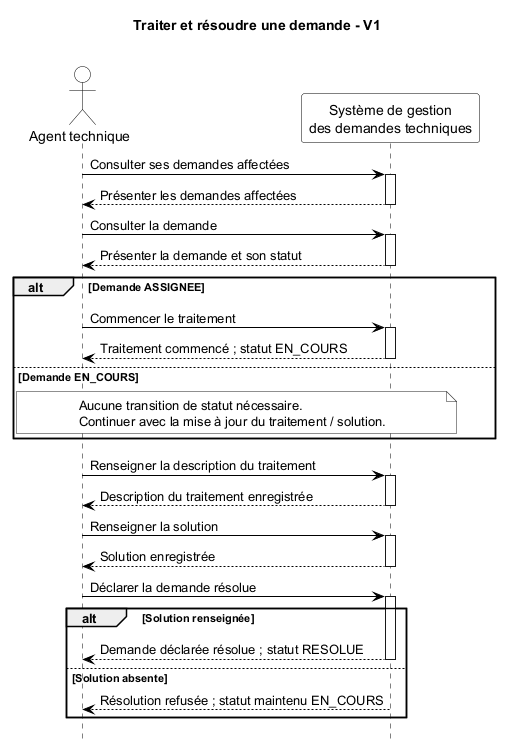

The diagram above was rendered by PlantUML. Its source (embedded in the PNG):
@startuml

' Statut : 
title Traiter et résoudre une demande - V1\n

hide footbox
' PlantUML affiche nativement les gardes des fragments entre crochets.
skinparam monochrome true
skinparam shadowing false
skinparam backgroundColor white
skinparam sequence {
  ArrowColor black
  ActorBorderColor black
  ActorBackgroundColor white
  ActorFontColor black
  ParticipantBorderColor black
  ParticipantBackgroundColor white
  ParticipantFontColor black
  LifeLineBorderColor black
  LifeLineBackgroundColor white
  GroupBorderColor black
  GroupHeaderFontColor black
  GroupBodyBackgroundColor white
}

actor "Agent technique" as AGENT
participant "Système de gestion\ndes demandes techniques" as SYSTEM

AGENT -> SYSTEM : Consulter ses demandes affectées
activate SYSTEM
SYSTEM --> AGENT : Présenter les demandes affectées
deactivate SYSTEM

AGENT -> SYSTEM : Consulter la demande
activate SYSTEM
SYSTEM --> AGENT : Présenter la demande et son statut
deactivate SYSTEM

' Garde UML : [Demande ASSIGNEE]

alt Demande ASSIGNEE
  AGENT -> SYSTEM : Commencer le traitement
  activate SYSTEM
  SYSTEM --> AGENT : Traitement commencé ; statut EN_COURS
  deactivate SYSTEM
' Garde UML : [Demande EN_COURS]
else Demande EN_COURS
  note over AGENT, SYSTEM
    Aucune transition de statut nécessaire.
    Continuer avec la mise à jour du traitement / solution.
  end note
end

AGENT -> SYSTEM : Renseigner la description du traitement
activate SYSTEM
SYSTEM --> AGENT : Description du traitement enregistrée
deactivate SYSTEM

AGENT -> SYSTEM : Renseigner la solution
activate SYSTEM
SYSTEM --> AGENT : Solution enregistrée
deactivate SYSTEM

AGENT -> SYSTEM : Déclarer la demande résolue
activate SYSTEM

' Garde UML : [Solution renseignée]

alt Solution renseignée
  SYSTEM --> AGENT : Demande déclarée résolue ; statut RESOLUE
  deactivate SYSTEM
' Garde UML : [Solution absente]
else Solution absente
  SYSTEM --> AGENT : Résolution refusée ; statut maintenu EN_COURS
  deactivate SYSTEM
end

@enduml